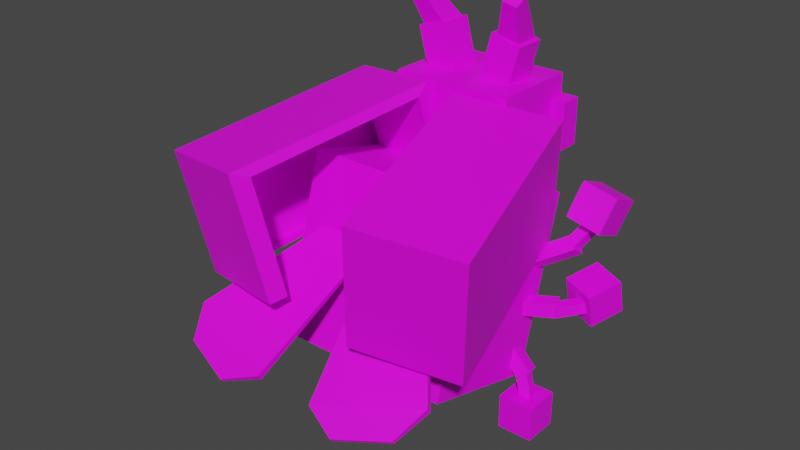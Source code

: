 # Source: ledyba.blend  (saved by Blender 2.81.16; exported with 4.5.12 LTS)
import bpy
from mathutils import Matrix  # noqa: F401  (used for matrix-valued properties, if any)

bpy.ops.wm.read_factory_settings(use_empty=True)
scene = bpy.context.scene
scene.name = 'Scene'

# ---- collections
col_collection = bpy.data.collections.new('Collection'); scene.collection.children.link(col_collection)

# ---- images (referenced by path relative to the original .blend; pixels are not part of the script)
import os
ASSET_DIR = os.environ.get("B2B_ASSET_DIR", "")  # directory of the original .blend (textures are referenced by path, not embedded)
HERE = os.path.dirname(os.path.abspath(__file__))  # packed textures are extracted next to this script under _unpacked/

def load_image(name, relpath, width, height, colorspace="sRGB"):
    """Load a texture the original file referenced (path relative to the .blend, or extracted next to this script)."""
    p = next((c for c in (os.path.join(HERE, relpath), os.path.join(ASSET_DIR, relpath)) if relpath and os.path.exists(c)), "")
    if p:
        img = bpy.data.images.load(p, check_existing=True)
        img.name = name
    else:  # same state as the original file: an image datablock whose file is absent (Cycles renders it pink)
        img = bpy.data.images.new(name, width, height)
        img.source = "FILE"
        img.filepath = "//" + (relpath or name)
    img.colorspace_settings.name = colorspace
    return img
img_ledyba_skin_png = load_image('Ledyba Skin.png', 'ledyba_skin.png', 1024, 1024, 'sRGB')
img_ledyba_eyes_png = load_image('Ledyba Eyes.png', 'ledyba_eye.png', 1024, 1024, 'sRGB')

# ---- materials (node trees are filled in below, after node groups)
mat_ledyba = bpy.data.materials.new('Ledyba')
mat_ledyba.use_transparent_shadow = False
mat_face = bpy.data.materials.new('Face')
mat_face.use_transparent_shadow = False

# ---- material node trees
mat_ledyba.use_nodes = True; mat_ledyba.node_tree.nodes.clear()
_N = mat_ledyba.node_tree.nodes; _L = mat_ledyba.node_tree.links
n0 = _N.new('ShaderNodeOutputMaterial'); n0.name = 'Material Output'; n0.location = (300, 300)
n1 = _N.new('ShaderNodeBsdfPrincipled'); n1.name = 'Principled BSDF'; n1.location = (10, 300)
n1.distribution = 'GGX'
n1.subsurface_method = 'BURLEY'
n1.inputs[3].default_value = 1.45
n1.inputs[27].default_value = (0.0, 0.0, 0.0, 1.0)
n1.inputs[28].default_value = 1.0
n2 = _N.new('ShaderNodeTexImage'); n2.name = 'Image Texture'; n2.location = (-280, 280)
n2.image = img_ledyba_skin_png
n2.interpolation = 'Closest'
_L.new(n1.outputs[0], n0.inputs[0])
_L.new(n2.outputs[0], n1.inputs[0])
n0.is_active_output = True
mat_face.use_nodes = True; mat_face.node_tree.nodes.clear()
_N = mat_face.node_tree.nodes; _L = mat_face.node_tree.links
n0 = _N.new('ShaderNodeOutputMaterial'); n0.name = 'Material Output'; n0.location = (300, 300)
n1 = _N.new('ShaderNodeBsdfPrincipled'); n1.name = 'Principled BSDF'; n1.location = (10, 300)
n1.distribution = 'GGX'
n1.subsurface_method = 'BURLEY'
n1.inputs[3].default_value = 1.45
n1.inputs[27].default_value = (0.0, 0.0, 0.0, 1.0)
n1.inputs[28].default_value = 1.0
n2 = _N.new('ShaderNodeTexImage'); n2.name = 'Image Texture'; n2.location = (-280, 280)
n2.image = img_ledyba_eyes_png
n2.interpolation = 'Closest'
_L.new(n1.outputs[0], n0.inputs[0])
_L.new(n2.outputs[0], n1.inputs[0])
n0.is_active_output = True

# ---- world
world_world = bpy.data.worlds.new('World'); scene.world = world_world
world_world.use_nodes = True; world_world.node_tree.nodes.clear()
_N = world_world.node_tree.nodes; _L = world_world.node_tree.links
n0 = _N.new('ShaderNodeOutputWorld'); n0.name = 'World Output'; n0.location = (300, 300)
n1 = _N.new('ShaderNodeBackground'); n1.name = 'Background'; n1.location = (10, 300)
n1.inputs[0].default_value = (0.05088, 0.05088, 0.05088, 1.0)
_L.new(n1.outputs[0], n0.inputs[0])
n0.is_active_output = True
world_world.color = (0.05088, 0.05088, 0.05088)
world_world.use_sun_shadow = False
world_world.sun_shadow_jitter_overblur = 0.0

# ---- meshes
me_body = bpy.data.meshes.new('Body')
me_body.from_pydata([(0.8914, -0.8807, -0.6785), (0.8914, -0.3986, 1.038), (-0.8914, -0.8807, -0.6785), (-0.8914, -0.3986, 1.038), (0.8914, 0.3986, -1.038), (0.8914, 0.8807, 0.6785), (-0.8914, 0.3986, -1.038), (-0.8914, 0.8807, 0.6785)], [], [(0, 1, 3, 2), (2, 3, 7, 6), (6, 7, 5, 4), (4, 5, 1, 0), (2, 6, 4, 0), (7, 3, 1, 5)])
_uv = me_body.uv_layers.new(name='UVMap')
_uv.uv.foreach_set('vector', [0.5045, 0.1271, 0.6333, 0.1271, 0.6333, 0.2558, 0.5045, 0.2558, 0.4762, 0.0781, 0.6714, 0.0781, 0.6714, 0.2733, 0.4762, 0.2733, 0.8943, 0.00727, 0.8943, 0.348, 0.5536, 0.348, 0.5536, 0.00727, 0.5057, 0.1376, 0.637, 0.1376, 0.637, 0.2688, 0.5057, 0.2688, 0.4763, 0.1524, 0.634, 0.1524, 0.634, 0.3101, 0.4763, 0.3101, 0.4967, 0.08624, 0.6637, 0.08624, 0.6637, 0.2533, 0.4967, 0.2533])
me_body.materials.append(mat_ledyba)
me_body.use_remesh_fix_poles = True
me_body.use_remesh_preserve_attributes = False
me_body.use_mirror_vertex_groups = False
me_body.update()
me_left_shell = bpy.data.meshes.new('Left Shell')
me_left_shell.from_pydata([(-1.776, 1.123, 0.2431), (0.2042, 0.6604, 0.5945), (-1.612, 0.9067, -0.9656), (0.368, 0.4436, -0.6143), (0.1837, 0.3175, -0.6166), (-1.487, 0.7083, -0.9132), (0.03287, 0.5171, 0.4963), (-1.638, 0.9079, 0.1998), (-2.028, 0.1492, 0.3836), (-0.0486, -0.3138, 0.735), (-1.865, -0.06762, -0.8252), (0.1152, -0.5307, -0.4738), (-1.704, -0.1264, -0.7928), (-0.03287, -0.5171, -0.4963), (-1.854, 0.07327, 0.3201), (-0.1837, -0.3175, 0.6166)], [], [(8, 9, 1, 0), (0, 1, 3, 2), (10, 2, 5, 12), (2, 3, 4, 5), (12, 5, 7, 14), (4, 13, 15, 6), (7, 6, 15, 14), (3, 11, 13, 4), (3, 1, 9, 11), (0, 2, 10, 8), (13, 11, 9, 15), (14, 15, 9, 8), (14, 8, 10, 12)])
_uv = me_left_shell.uv_layers.new(name='UVMap')
_uv.uv.foreach_set('vector', [0.5407, 0.4279, 0.5406, 0.93, 0.2933, 0.93, 0.2934, 0.4279, 0.2934, 0.4279, 0.2933, 0.93, -0.008234, 0.9299, -0.008121, 0.4278, 0.7589, 0.7259, 0.7589, 0.6009, 0.7589, 0.6009, 0.7589, 0.7259, 0.6555, 0.6846, 0.9055, 0.6846, 0.9055, 0.6846, 0.6555, 0.6846, 0.7613, 0.7037, 0.7613, 0.5787, 0.7613, 0.5787, 0.7613, 0.7037, 0.625, 0.5, 0.625, 0.625, 0.625, 0.625, 0.625, 0.5, 0.375, 0.5, 0.625, 0.5, 0.625, 0.625, 0.375, 0.625, 0.625, 0.5, 0.625, 0.625, 0.625, 0.625, 0.625, 0.5, 0.625, 0.5, 0.875, 0.5, 0.875, 0.625, 0.625, 0.625, 0.5261, 0.7559, 0.7761, 0.7559, 0.7761, 0.8809, 0.5261, 0.8809, 0.625, 0.625, 0.625, 0.625, 0.875, 0.625, 0.625, 0.625, 0.6334, 0.9351, 0.8834, 0.9351, 0.8834, 0.4351, 0.6334, 0.4351, 0.7712, 0.8809, 0.7712, 0.3809, 0.7712, 0.8809, 0.7712, 0.8809])
me_left_shell.materials.append(mat_ledyba)
me_left_shell.use_remesh_fix_poles = True
me_left_shell.use_remesh_preserve_attributes = False
me_left_shell.use_mirror_vertex_groups = False
me_left_shell.update()
me_head = bpy.data.meshes.new('Head')
me_head.from_pydata([(-0.03, 0.5968, 0.6633), (-0.03, 0.5968, -0.2681), (-0.03, -0.5968, 0.6633), (-0.03, -0.5968, -0.2681), (0.8596, -0.5968, -0.2681), (0.8596, -0.5968, 0.6633), (0.8596, 0.5968, -0.2681), (0.8596, 0.5968, 0.6633), (0.0, 0.5566, 0.4343), (0.0, 0.5566, -0.4343), (0.0, -0.5566, 0.4343), (0.0, -0.5566, -0.4343), (0.8296, -0.5566, -0.4343), (0.8296, -0.5566, 0.4343), (0.8296, 0.5566, -0.4343), (0.8296, 0.5566, 0.4343), (0.2559, -0.2209, 1.105), (0.2559, -0.07887, 0.5817), (0.2559, -0.5192, 1.024), (0.2559, -0.3771, 0.5007), (0.5737, -0.3771, 0.5007), (0.5737, -0.5192, 1.024), (0.5737, -0.07887, 0.5817), (0.5737, -0.2209, 1.105), (0.2559, 0.5805, 1.018), (0.2559, 0.4422, 0.4942), (0.2559, 0.2817, 1.097), (0.2559, 0.1434, 0.5731), (0.5737, 0.1434, 0.5731), (0.5737, 0.2817, 1.097), (0.5737, 0.4422, 0.4942), (0.5737, 0.5805, 1.018), (0.09494, -0.4278, 1.453), (0.3291, -0.224, 0.9683), (0.1025, -0.5681, 1.418), (0.3416, -0.4568, 0.9103), (0.5563, -0.4754, 1.031), (0.2318, -0.5793, 1.491), (0.5438, -0.2426, 1.089), (0.2243, -0.439, 1.526), (0.1029, 0.6127, 1.405), (0.3419, 0.5143, 0.8902), (0.0976, 0.4746, 1.448), (0.3332, 0.2852, 0.9619), (0.5483, 0.3139, 1.08), (0.2272, 0.4919, 1.519), (0.5571, 0.543, 1.008), (0.2325, 0.63, 1.476)], [], [(3, 2, 0, 1), (1, 0, 7, 6), (6, 7, 5, 4), (4, 5, 2, 3), (1, 6, 4, 3), (7, 0, 2, 5), (11, 10, 8, 9), (9, 8, 15, 14), (14, 15, 13, 12), (12, 13, 10, 11), (9, 14, 12, 11), (15, 8, 10, 13), (19, 18, 16, 17), (17, 16, 23, 22), (22, 23, 21, 20), (20, 21, 18, 19), (17, 22, 20, 19), (23, 16, 18, 21), (27, 26, 24, 25), (25, 24, 31, 30), (30, 31, 29, 28), (28, 29, 26, 27), (25, 30, 28, 27), (31, 24, 26, 29), (35, 34, 32, 33), (33, 32, 39, 38), (38, 39, 37, 36), (36, 37, 34, 35), (33, 38, 36, 35), (39, 32, 34, 37), (43, 42, 40, 41), (41, 40, 47, 46), (46, 47, 45, 44), (44, 45, 42, 43), (41, 46, 44, 43), (47, 40, 42, 45)])
_uv = me_head.uv_layers.new(name='UVMap')
_uv.uv.foreach_set('vector', [0.7546, 0.54, 0.8114, 0.54, 0.8114, 0.5968, 0.7546, 0.5968, 0.7546, 0.5968, 0.8114, 0.5968, 0.8114, 0.6536, 0.7546, 0.6536, 0.7546, 0.6536, 0.8114, 0.6536, 0.8114, 0.7105, 0.7546, 0.7105, 0.7546, 0.7105, 0.8114, 0.7105, 0.8114, 0.7673, 0.7546, 0.7673, 0.6978, 0.6536, 0.7546, 0.6536, 0.7546, 0.7105, 0.6978, 0.7105, 0.8114, 0.6536, 0.8683, 0.6536, 0.8683, 0.7105, 0.8114, 0.7105, 0.546, 0.1402, 0.592, 0.1402, 0.592, 0.1861, 0.546, 0.1861, 0.546, 0.1861, 0.592, 0.1861, 0.592, 0.2321, 0.546, 0.2321, 0.546, 0.2321, 0.592, 0.2321, 0.592, 0.278, 0.546, 0.278, 0.546, 0.278, 0.592, 0.278, 0.592, 0.3239, 0.546, 0.3239, 0.5001, 0.2321, 0.546, 0.2321, 0.546, 0.278, 0.5001, 0.278, 0.592, 0.2321, 0.6379, 0.2321, 0.6379, 0.278, 0.592, 0.278, 0.4706, 0.516, 0.497, 0.516, 0.497, 0.5424, 0.4706, 0.5424, 0.4706, 0.5424, 0.497, 0.5424, 0.497, 0.5687, 0.4706, 0.5687, 0.4706, 0.5687, 0.497, 0.5687, 0.497, 0.5951, 0.4706, 0.5951, 0.4706, 0.5951, 0.497, 0.5951, 0.497, 0.6215, 0.4706, 0.6215, 0.4443, 0.5687, 0.4706, 0.5687, 0.4706, 0.5951, 0.4443, 0.5951, 0.497, 0.5687, 0.5234, 0.5687, 0.5234, 0.5951, 0.497, 0.5951, 0.4706, 0.516, 0.497, 0.516, 0.497, 0.5424, 0.4706, 0.5424, 0.4706, 0.5424, 0.497, 0.5424, 0.497, 0.5687, 0.4706, 0.5687, 0.4706, 0.5687, 0.497, 0.5687, 0.497, 0.5951, 0.4706, 0.5951, 0.4706, 0.5951, 0.497, 0.5951, 0.497, 0.6215, 0.4706, 0.6215, 0.4443, 0.5687, 0.4706, 0.5687, 0.4706, 0.5951, 0.4443, 0.5951, 0.497, 0.5687, 0.5234, 0.5687, 0.5234, 0.5951, 0.497, 0.5951, 0.4706, 0.516, 0.497, 0.516, 0.497, 0.5424, 0.4706, 0.5424, 0.4706, 0.5424, 0.497, 0.5424, 0.497, 0.5687, 0.4706, 0.5687, 0.4706, 0.5687, 0.497, 0.5687, 0.497, 0.5951, 0.4706, 0.5951, 0.4706, 0.5951, 0.497, 0.5951, 0.497, 0.6215, 0.4706, 0.6215, 0.4443, 0.5687, 0.4706, 0.5687, 0.4706, 0.5951, 0.4443, 0.5951, 0.497, 0.5687, 0.5234, 0.5687, 0.5234, 0.5951, 0.497, 0.5951, 0.4706, 0.516, 0.497, 0.516, 0.497, 0.5424, 0.4706, 0.5424, 0.4706, 0.5424, 0.497, 0.5424, 0.497, 0.5687, 0.4706, 0.5687, 0.4706, 0.5687, 0.497, 0.5687, 0.497, 0.5951, 0.4706, 0.5951, 0.4706, 0.5951, 0.497, 0.5951, 0.497, 0.6215, 0.4706, 0.6215, 0.4443, 0.5687, 0.4706, 0.5687, 0.4706, 0.5951, 0.4443, 0.5951, 0.497, 0.5687, 0.5234, 0.5687, 0.5234, 0.5951, 0.497, 0.5951])
me_head.materials.append(mat_ledyba)
me_head.use_remesh_fix_poles = True
me_head.use_remesh_preserve_attributes = False
me_head.use_mirror_vertex_groups = False
me_head.update()
me_right_shell = bpy.data.meshes.new('Right Shell')
me_right_shell.from_pydata([(-1.782, -1.084, 0.2721), (0.1872, -0.5873, 0.6349), (-1.598, -0.9284, -0.9431), (0.3718, -0.4317, -0.5803), (-1.465, -0.7666, -0.9022), (0.1974, -0.3473, -0.596), (-1.635, -0.9098, 0.2167), (0.02742, -0.4906, 0.5228), (-2.045, -0.1059, 0.3575), (-0.07522, 0.3908, 0.7203), (-1.86, 0.04969, -0.8577), (0.1094, 0.5464, -0.4949), (-1.69, 0.07137, -0.829), (-0.02742, 0.4906, -0.5228), (-1.859, -0.07189, 0.2898), (-0.1974, 0.3473, 0.596)], [], [(3, 2, 4, 5), (2, 3, 1, 0), (8, 10, 2, 0), (11, 9, 1, 3), (5, 4, 6, 7), (11, 3, 5, 13), (14, 15, 7, 6), (13, 5, 7, 15), (4, 12, 14, 6), (2, 10, 12, 4), (0, 1, 9, 8), (14, 12, 10, 8), (14, 8, 9, 15), (13, 15, 9, 11)])
_uv = me_right_shell.uv_layers.new(name='UVMap')
_uv.uv.foreach_set('vector', [0.625, 0.75, 0.375, 0.75, 0.375, 0.75, 0.625, 0.75, 0.6306, 0.383, 0.6306, 0.9552, 0.287, 0.9552, 0.287, 0.383, 0.5901, 0.7136, 0.8401, 0.7136, 0.8401, 0.8386, 0.5901, 0.8386, 0.625, 0.625, 0.875, 0.625, 0.875, 0.75, 0.625, 0.75, 0.625, 0.75, 0.375, 0.75, 0.375, 0.75, 0.625, 0.75, 0.625, 0.625, 0.625, 0.75, 0.625, 0.75, 0.625, 0.625, 0.375, 0.625, 0.625, 0.625, 0.625, 0.75, 0.375, 0.75, 0.625, 0.625, 0.625, 0.75, 0.625, 0.75, 0.625, 0.625, 0.375, 0.75, 0.375, 0.625, 0.375, 0.625, 0.375, 0.75, 0.375, 0.75, 0.375, 0.625, 0.375, 0.625, 0.375, 0.75, 0.287, 0.383, 0.287, 0.9552, 0.005216, 0.9552, 0.005216, 0.383, 0.8918, 0.7456, 0.8918, 0.7456, 0.8918, 0.7456, 0.6418, 0.7456, 0.6358, 0.7715, 0.515, 0.7715, 0.7567, 0.5298, 0.7567, 0.7715, 0.625, 0.625, 0.625, 0.625, 0.875, 0.625, 0.625, 0.625])
me_right_shell.materials.append(mat_ledyba)
me_right_shell.use_remesh_fix_poles = True
me_right_shell.use_remesh_preserve_attributes = False
me_right_shell.use_mirror_vertex_groups = False
me_right_shell.update()
me_left_leg = bpy.data.meshes.new('Left Leg')
me_left_leg.from_pydata([(0.09328, 0.4932, -0.5769), (0.05821, 0.5936, -0.4785), (0.08782, -0.03806, -0.03653), (0.05275, 0.06236, 0.06184), (-0.04729, 0.4689, -0.6022), (-0.08236, 0.5693, -0.5038), (-0.05275, -0.06236, -0.06184), (-0.08782, 0.03806, 0.03653), (0.1103, 0.5489, -0.8191), (0.0865, 0.6537, -0.7876), (0.06744, 0.4348, -0.4716), (0.04367, 0.5395, -0.4401), (0.001678, 0.5301, -0.8386), (-0.02209, 0.6349, -0.8071), (-0.04116, 0.416, -0.4912), (-0.06493, 0.5208, -0.4597), (0.2146, 0.7382, -1.093), (0.2146, 0.7382, -0.7401), (0.211, 0.3853, -1.093), (0.211, 0.3853, -0.7401), (-0.1383, 0.7419, -1.093), (-0.1383, 0.7419, -0.7401), (-0.142, 0.3889, -1.093), (-0.142, 0.3889, -0.7401), (0.1645, 0.6108, -1.044), (0.1645, 0.6108, -0.7888), (0.1619, 0.3553, -1.044), (0.1619, 0.3553, -0.7888), (-0.0909, 0.6134, -1.044), (-0.0909, 0.6134, -0.7888), (-0.09353, 0.358, -1.044), (-0.09353, 0.358, -0.7888)], [], [(0, 1, 3, 2), (2, 3, 7, 6), (6, 7, 5, 4), (4, 5, 1, 0), (2, 6, 4, 0), (7, 3, 1, 5), (8, 9, 11, 10), (10, 11, 15, 14), (14, 15, 13, 12), (12, 13, 9, 8), (10, 14, 12, 8), (15, 11, 9, 13), (16, 17, 19, 18), (18, 19, 23, 22), (22, 23, 21, 20), (20, 21, 17, 16), (18, 22, 20, 16), (23, 19, 17, 21), (24, 25, 27, 26), (26, 27, 31, 30), (30, 31, 29, 28), (28, 29, 25, 24), (26, 30, 28, 24), (31, 27, 25, 29)])
_uv = me_left_leg.uv_layers.new(name='UVMap')
_uv.uv.foreach_set('vector', [0.05766, 0.1333, 0.09583, 0.1333, 0.09583, 0.1714, 0.05766, 0.1714, 0.05766, 0.1714, 0.09583, 0.1714, 0.09583, 0.2096, 0.05766, 0.2096, 0.05766, 0.2096, 0.09583, 0.2096, 0.09583, 0.2478, 0.05766, 0.2478, 0.05766, 0.2478, 0.09583, 0.2478, 0.09583, 0.286, 0.05766, 0.286, 0.01948, 0.2096, 0.05766, 0.2096, 0.05766, 0.2478, 0.01948, 0.2478, 0.09583, 0.2096, 0.134, 0.2096, 0.134, 0.2478, 0.09583, 0.2478, 0.05766, 0.1333, 0.09583, 0.1333, 0.09583, 0.1714, 0.05766, 0.1714, 0.05766, 0.1714, 0.09583, 0.1714, 0.09583, 0.2096, 0.05766, 0.2096, 0.05766, 0.2096, 0.09583, 0.2096, 0.09583, 0.2478, 0.05766, 0.2478, 0.05766, 0.2478, 0.09583, 0.2478, 0.09583, 0.286, 0.05766, 0.286, 0.01948, 0.2096, 0.05766, 0.2096, 0.05766, 0.2478, 0.01948, 0.2478, 0.09583, 0.2096, 0.134, 0.2096, 0.134, 0.2478, 0.09583, 0.2478, 0.2951, 0.1332, 0.3259, 0.1332, 0.3259, 0.164, 0.2951, 0.164, 0.2951, 0.164, 0.3259, 0.164, 0.3259, 0.1949, 0.2951, 0.1949, 0.2951, 0.1949, 0.3259, 0.1949, 0.3259, 0.2257, 0.2951, 0.2257, 0.2951, 0.2257, 0.3259, 0.2257, 0.3259, 0.2565, 0.2951, 0.2565, 0.2643, 0.1949, 0.2951, 0.1949, 0.2951, 0.2257, 0.2643, 0.2257, 0.3259, 0.1949, 0.3568, 0.1949, 0.3568, 0.2257, 0.3259, 0.2257, 0.2951, 0.1332, 0.3259, 0.1332, 0.3259, 0.164, 0.2951, 0.164, 0.2951, 0.164, 0.3259, 0.164, 0.3259, 0.1949, 0.2951, 0.1949, 0.2951, 0.1949, 0.3259, 0.1949, 0.3259, 0.2257, 0.2951, 0.2257, 0.2951, 0.2257, 0.3259, 0.2257, 0.3259, 0.2565, 0.2951, 0.2565, 0.2643, 0.1949, 0.2951, 0.1949, 0.2951, 0.2257, 0.2643, 0.2257, 0.3259, 0.1949, 0.3568, 0.1949, 0.3568, 0.2257, 0.3259, 0.2257])
me_left_leg.materials.append(mat_ledyba)
me_left_leg.use_remesh_fix_poles = True
me_left_leg.use_remesh_preserve_attributes = False
me_left_leg.use_mirror_vertex_groups = False
me_left_leg.update()
me_left_mid_arm = bpy.data.meshes.new('Left Mid Arm')
me_left_mid_arm.from_pydata([(0.315, 0.6783, 0.1592), (0.1963, 0.7327, 0.09628), (0.02808, -0.0202, 0.09643), (-0.09057, 0.03419, 0.03353), (0.3775, 0.6644, 0.02921), (0.2588, 0.7187, -0.03369), (0.09057, -0.03419, -0.03353), (-0.02808, 0.0202, -0.09643), (0.5087, 0.8233, 0.2184), (0.4463, 0.9076, 0.1793), (0.2476, 0.5836, 0.1186), (0.1852, 0.6679, 0.07952), (0.557, 0.8125, 0.118), (0.4946, 0.8968, 0.07887), (0.2959, 0.5728, 0.01821), (0.2334, 0.6571, -0.02088), (0.6621, 1.105, 0.3567), (0.344, 0.9685, 0.2871), (0.795, 0.7789, 0.3858), (0.4769, 0.6429, 0.3162), (0.7375, 1.105, 0.01189), (0.4194, 0.9685, -0.05769), (0.8705, 0.7789, 0.04096), (0.5523, 0.6429, -0.02861), (0.682, 0.9686, 0.3), (0.4574, 0.8725, 0.2509), (0.7758, 0.7387, 0.3206), (0.5512, 0.6426, 0.2715), (0.7352, 0.9686, 0.05662), (0.5106, 0.8725, 0.007497), (0.8291, 0.7387, 0.07715), (0.6045, 0.6426, 0.02802)], [], [(0, 1, 3, 2), (2, 3, 7, 6), (6, 7, 5, 4), (4, 5, 1, 0), (2, 6, 4, 0), (7, 3, 1, 5), (8, 9, 11, 10), (10, 11, 15, 14), (14, 15, 13, 12), (12, 13, 9, 8), (10, 14, 12, 8), (15, 11, 9, 13), (16, 17, 19, 18), (18, 19, 23, 22), (22, 23, 21, 20), (20, 21, 17, 16), (18, 22, 20, 16), (23, 19, 17, 21), (24, 25, 27, 26), (26, 27, 31, 30), (30, 31, 29, 28), (28, 29, 25, 24), (26, 30, 28, 24), (31, 27, 25, 29)])
_uv = me_left_mid_arm.uv_layers.new(name='UVMap')
_uv.uv.foreach_set('vector', [0.05347, 0.1756, 0.07542, 0.1756, 0.07542, 0.1975, 0.05347, 0.1975, 0.05347, 0.1975, 0.07542, 0.1975, 0.07542, 0.2195, 0.05347, 0.2195, 0.05347, 0.2195, 0.07542, 0.2195, 0.07542, 0.2414, 0.05347, 0.2414, 0.05347, 0.2414, 0.07542, 0.2414, 0.07542, 0.2634, 0.05347, 0.2634, 0.03152, 0.2195, 0.05347, 0.2195, 0.05347, 0.2414, 0.03152, 0.2414, 0.07542, 0.2195, 0.09737, 0.2195, 0.09737, 0.2414, 0.07542, 0.2414, 0.05347, 0.1756, 0.07542, 0.1756, 0.07542, 0.1975, 0.05347, 0.1975, 0.05347, 0.1975, 0.07542, 0.1975, 0.07542, 0.2195, 0.05347, 0.2195, 0.05347, 0.2195, 0.07542, 0.2195, 0.07542, 0.2414, 0.05347, 0.2414, 0.05347, 0.2414, 0.07542, 0.2414, 0.07542, 0.2634, 0.05347, 0.2634, 0.03152, 0.2195, 0.05347, 0.2195, 0.05347, 0.2414, 0.03152, 0.2414, 0.07542, 0.2195, 0.09737, 0.2195, 0.09737, 0.2414, 0.07542, 0.2414, 0.2646, 0.07013, 0.3171, 0.07013, 0.3171, 0.1227, 0.2646, 0.1227, 0.2646, 0.1227, 0.3171, 0.1227, 0.3171, 0.1752, 0.2646, 0.1752, 0.2646, 0.1752, 0.3171, 0.1752, 0.3171, 0.2277, 0.2646, 0.2277, 0.2646, 0.2277, 0.3171, 0.2277, 0.3171, 0.2802, 0.2646, 0.2802, 0.212, 0.1752, 0.2646, 0.1752, 0.2646, 0.2277, 0.212, 0.2277, 0.3171, 0.1752, 0.3696, 0.1752, 0.3696, 0.2277, 0.3171, 0.2277, 0.2646, 0.07013, 0.3171, 0.07013, 0.3171, 0.1227, 0.2646, 0.1227, 0.2646, 0.1227, 0.3171, 0.1227, 0.3171, 0.1752, 0.2646, 0.1752, 0.2646, 0.1752, 0.3171, 0.1752, 0.3171, 0.2277, 0.2646, 0.2277, 0.2646, 0.2277, 0.3171, 0.2277, 0.3171, 0.2802, 0.2646, 0.2802, 0.212, 0.1752, 0.2646, 0.1752, 0.2646, 0.2277, 0.212, 0.2277, 0.3171, 0.1752, 0.3696, 0.1752, 0.3696, 0.2277, 0.3171, 0.2277])
me_left_mid_arm.materials.append(mat_ledyba)
me_left_mid_arm.use_remesh_fix_poles = True
me_left_mid_arm.use_remesh_preserve_attributes = False
me_left_mid_arm.use_mirror_vertex_groups = False
me_left_mid_arm.update()
me_left_top_arm = bpy.data.meshes.new('Left Top Arm')
me_left_top_arm.from_pydata([(0.07513, 0.5787, 0.4941), (0.02519, 0.6601, 0.3852), (-0.0421, -0.04587, 0.08136), (-0.09204, 0.03552, -0.0276), (0.2093, 0.5891, 0.4404), (0.1593, 0.6704, 0.3314), (0.09204, -0.03552, 0.0276), (0.0421, 0.04587, -0.08136), (0.168, 0.6815, 0.7011), (0.1415, 0.7794, 0.6538), (0.05958, 0.5051, 0.3967), (0.03306, 0.603, 0.3494), (0.2716, 0.6895, 0.6596), (0.2451, 0.7874, 0.6123), (0.1632, 0.513, 0.3552), (0.1367, 0.611, 0.3079), (0.1677, 0.9015, 0.9721), (-0.01098, 0.8243, 0.6776), (0.2714, 0.5651, 0.9973), (0.09281, 0.4879, 0.7029), (0.4538, 0.9753, 0.7791), (0.2752, 0.8981, 0.4846), (0.5576, 0.6389, 0.8043), (0.379, 0.5617, 0.5099), (0.2306, 0.7817, 0.9105), (0.1044, 0.7272, 0.7027), (0.3038, 0.5442, 0.9284), (0.1777, 0.4897, 0.7205), (0.4326, 0.8338, 0.7743), (0.3065, 0.7793, 0.5664), (0.5059, 0.5963, 0.7921), (0.3797, 0.5418, 0.5842)], [], [(0, 1, 3, 2), (2, 3, 7, 6), (6, 7, 5, 4), (4, 5, 1, 0), (2, 6, 4, 0), (7, 3, 1, 5), (8, 9, 11, 10), (10, 11, 15, 14), (14, 15, 13, 12), (12, 13, 9, 8), (10, 14, 12, 8), (15, 11, 9, 13), (16, 17, 19, 18), (18, 19, 23, 22), (22, 23, 21, 20), (20, 21, 17, 16), (18, 22, 20, 16), (23, 19, 17, 21), (24, 25, 27, 26), (26, 27, 31, 30), (30, 31, 29, 28), (28, 29, 25, 24), (26, 30, 28, 24), (31, 27, 25, 29)])
_uv = me_left_top_arm.uv_layers.new(name='UVMap')
_uv.uv.foreach_set('vector', [0.06037, 0.1486, 0.09247, 0.1486, 0.09247, 0.1807, 0.06037, 0.1807, 0.06037, 0.1807, 0.09247, 0.1807, 0.09247, 0.2128, 0.06037, 0.2128, 0.06037, 0.2128, 0.09247, 0.2128, 0.09247, 0.2449, 0.06037, 0.2449, 0.06037, 0.2449, 0.09247, 0.2449, 0.09247, 0.277, 0.06037, 0.277, 0.02827, 0.2128, 0.06037, 0.2128, 0.06037, 0.2449, 0.02827, 0.2449, 0.09247, 0.2128, 0.1246, 0.2128, 0.1246, 0.2449, 0.09247, 0.2449, 0.06037, 0.1486, 0.09247, 0.1486, 0.09247, 0.1807, 0.06037, 0.1807, 0.06037, 0.1807, 0.09247, 0.1807, 0.09247, 0.2128, 0.06037, 0.2128, 0.06037, 0.2128, 0.09247, 0.2128, 0.09247, 0.2449, 0.06037, 0.2449, 0.06037, 0.2449, 0.09247, 0.2449, 0.09247, 0.277, 0.06037, 0.277, 0.02827, 0.2128, 0.06037, 0.2128, 0.06037, 0.2449, 0.02827, 0.2449, 0.09247, 0.2128, 0.1246, 0.2128, 0.1246, 0.2449, 0.09247, 0.2449, 0.2938, 0.1261, 0.3243, 0.1261, 0.3243, 0.1566, 0.2938, 0.1566, 0.2938, 0.1566, 0.3243, 0.1566, 0.3243, 0.1871, 0.2938, 0.1871, 0.2938, 0.1871, 0.3243, 0.1871, 0.3243, 0.2176, 0.2938, 0.2176, 0.2938, 0.2176, 0.3243, 0.2176, 0.3243, 0.2481, 0.2938, 0.2481, 0.2633, 0.1871, 0.2938, 0.1871, 0.2938, 0.2176, 0.2633, 0.2176, 0.3243, 0.1871, 0.3548, 0.1871, 0.3548, 0.2176, 0.3243, 0.2176, 0.2938, 0.1261, 0.3243, 0.1261, 0.3243, 0.1566, 0.2938, 0.1566, 0.2938, 0.1566, 0.3243, 0.1566, 0.3243, 0.1871, 0.2938, 0.1871, 0.2938, 0.1871, 0.3243, 0.1871, 0.3243, 0.2176, 0.2938, 0.2176, 0.2938, 0.2176, 0.3243, 0.2176, 0.3243, 0.2481, 0.2938, 0.2481, 0.2633, 0.1871, 0.2938, 0.1871, 0.2938, 0.2176, 0.2633, 0.2176, 0.3243, 0.1871, 0.3548, 0.1871, 0.3548, 0.2176, 0.3243, 0.2176])
me_left_top_arm.materials.append(mat_ledyba)
me_left_top_arm.use_remesh_fix_poles = True
me_left_top_arm.use_remesh_preserve_attributes = False
me_left_top_arm.use_mirror_vertex_groups = False
me_left_top_arm.update()
me_right_leg = bpy.data.meshes.new('Right Leg')
me_right_leg.from_pydata([(-0.08821, -0.4941, -0.5769), (-0.05211, -0.5942, -0.4785), (-0.08821, 0.03716, -0.03653), (-0.05211, -0.0629, 0.06184), (0.05211, -0.4684, -0.6022), (0.08821, -0.5684, -0.5038), (0.05211, 0.0629, -0.06184), (0.08821, -0.03716, 0.03653), (-0.1046, -0.55, -0.8191), (-0.07978, -0.6545, -0.7876), (-0.06297, -0.4355, -0.4716), (-0.03812, -0.54, -0.4401), (0.003771, -0.5301, -0.8386), (0.02862, -0.6346, -0.8071), (0.04543, -0.4156, -0.4912), (0.07028, -0.5201, -0.4597), (-0.207, -0.7404, -1.093), (-0.207, -0.7404, -0.7401), (-0.207, -0.3875, -1.093), (-0.207, -0.3875, -0.7401), (0.146, -0.7404, -1.093), (0.146, -0.7404, -0.7401), (0.146, -0.3875, -1.093), (0.146, -0.3875, -0.7401), (-0.1582, -0.6124, -1.044), (-0.1582, -0.6124, -0.7888), (-0.1582, -0.357, -1.044), (-0.1582, -0.357, -0.7888), (0.0972, -0.6124, -1.044), (0.0972, -0.6124, -0.7888), (0.0972, -0.357, -1.044), (0.0972, -0.357, -0.7888)], [], [(0, 1, 3, 2), (2, 3, 7, 6), (6, 7, 5, 4), (4, 5, 1, 0), (2, 6, 4, 0), (7, 3, 1, 5), (8, 9, 11, 10), (10, 11, 15, 14), (14, 15, 13, 12), (12, 13, 9, 8), (10, 14, 12, 8), (15, 11, 9, 13), (16, 17, 19, 18), (18, 19, 23, 22), (22, 23, 21, 20), (20, 21, 17, 16), (18, 22, 20, 16), (23, 19, 17, 21), (24, 25, 27, 26), (26, 27, 31, 30), (30, 31, 29, 28), (28, 29, 25, 24), (26, 30, 28, 24), (31, 27, 25, 29)])
_uv = me_right_leg.uv_layers.new(name='UVMap')
_uv.uv.foreach_set('vector', [0.06444, 0.1407, 0.09889, 0.1407, 0.09889, 0.1752, 0.06444, 0.1752, 0.06444, 0.1752, 0.09889, 0.1752, 0.09889, 0.2096, 0.06444, 0.2096, 0.06444, 0.2096, 0.09889, 0.2096, 0.09889, 0.2441, 0.06444, 0.2441, 0.06444, 0.2441, 0.09889, 0.2441, 0.09889, 0.2785, 0.06444, 0.2785, 0.02999, 0.2096, 0.06444, 0.2096, 0.06444, 0.2441, 0.02999, 0.2441, 0.09889, 0.2096, 0.1333, 0.2096, 0.1333, 0.2441, 0.09889, 0.2441, 0.06444, 0.1407, 0.09889, 0.1407, 0.09889, 0.1752, 0.06444, 0.1752, 0.06444, 0.1752, 0.09889, 0.1752, 0.09889, 0.2096, 0.06444, 0.2096, 0.06444, 0.2096, 0.09889, 0.2096, 0.09889, 0.2441, 0.06444, 0.2441, 0.06444, 0.2441, 0.09889, 0.2441, 0.09889, 0.2785, 0.06444, 0.2785, 0.02999, 0.2096, 0.06444, 0.2096, 0.06444, 0.2441, 0.02999, 0.2441, 0.09889, 0.2096, 0.1333, 0.2096, 0.1333, 0.2441, 0.09889, 0.2441, 0.318, 0.151, 0.3473, 0.151, 0.3473, 0.1803, 0.318, 0.1803, 0.318, 0.1803, 0.3473, 0.1803, 0.3473, 0.2096, 0.318, 0.2096, 0.318, 0.2096, 0.3473, 0.2096, 0.3473, 0.239, 0.318, 0.239, 0.318, 0.239, 0.3473, 0.239, 0.3473, 0.2683, 0.318, 0.2683, 0.2887, 0.2096, 0.318, 0.2096, 0.318, 0.239, 0.2887, 0.239, 0.3473, 0.2096, 0.3767, 0.2096, 0.3767, 0.239, 0.3473, 0.239, 0.318, 0.151, 0.3473, 0.151, 0.3473, 0.1803, 0.318, 0.1803, 0.318, 0.1803, 0.3473, 0.1803, 0.3473, 0.2096, 0.318, 0.2096, 0.318, 0.2096, 0.3473, 0.2096, 0.3473, 0.239, 0.318, 0.239, 0.318, 0.239, 0.3473, 0.239, 0.3473, 0.2683, 0.318, 0.2683, 0.2887, 0.2096, 0.318, 0.2096, 0.318, 0.239, 0.2887, 0.239, 0.3473, 0.2096, 0.3767, 0.2096, 0.3767, 0.239, 0.3473, 0.239])
me_right_leg.materials.append(mat_ledyba)
me_right_leg.use_remesh_fix_poles = True
me_right_leg.use_remesh_preserve_attributes = False
me_right_leg.use_mirror_vertex_groups = False
me_right_leg.update()
me_right_mid_arm = bpy.data.meshes.new('Right Mid Arm')
me_right_mid_arm.from_pydata([(0.357, -0.6762, -0.004424), (0.223, -0.7314, -0.003747), (0.06915, 0.02146, -0.07249), (-0.06481, -0.03374, -0.07181), (0.3526, -0.6639, 0.1399), (0.2187, -0.7191, 0.1406), (0.06481, 0.03374, 0.07181), (-0.06915, -0.02145, 0.07249), (0.5571, -0.887, 0.03041), (0.4842, -0.9717, 0.03544), (0.2779, -0.6486, 0.001726), (0.205, -0.7334, 0.006757), (0.5538, -0.8775, 0.1419), (0.4809, -0.9622, 0.1469), (0.2746, -0.6391, 0.1132), (0.2017, -0.7239, 0.1182), (0.7586, -1.1, -0.02518), (0.4433, -0.9647, -0.1081), (0.8881, -0.7738, 0.01391), (0.5727, -0.6387, -0.06898), (0.6671, -1.104, 0.3157), (0.3517, -0.9692, 0.2328), (0.7965, -0.7783, 0.3547), (0.4812, -0.6432, 0.2719), (0.7494, -0.9646, 0.03583), (0.5268, -0.8692, -0.02269), (0.8408, -0.7344, 0.06342), (0.6182, -0.639, 0.004898), (0.6848, -0.9678, 0.2765), (0.4621, -0.8723, 0.2179), (0.7762, -0.7376, 0.3041), (0.5535, -0.6422, 0.2455)], [], [(0, 1, 3, 2), (2, 3, 7, 6), (6, 7, 5, 4), (4, 5, 1, 0), (2, 6, 4, 0), (7, 3, 1, 5), (8, 9, 11, 10), (10, 11, 15, 14), (14, 15, 13, 12), (12, 13, 9, 8), (10, 14, 12, 8), (15, 11, 9, 13), (16, 17, 19, 18), (18, 19, 23, 22), (22, 23, 21, 20), (20, 21, 17, 16), (18, 22, 20, 16), (23, 19, 17, 21), (24, 25, 27, 26), (26, 27, 31, 30), (30, 31, 29, 28), (28, 29, 25, 24), (26, 30, 28, 24), (31, 27, 25, 29)])
_uv = me_right_mid_arm.uv_layers.new(name='UVMap')
_uv.uv.foreach_set('vector', [0.05224, 0.1436, 0.09141, 0.1436, 0.09141, 0.1828, 0.05224, 0.1828, 0.05224, 0.1828, 0.09141, 0.1828, 0.09141, 0.2219, 0.05224, 0.2219, 0.05224, 0.2219, 0.09141, 0.2219, 0.09141, 0.2611, 0.05224, 0.2611, 0.05224, 0.2611, 0.09141, 0.2611, 0.09141, 0.3003, 0.05224, 0.3003, 0.01307, 0.2219, 0.05224, 0.2219, 0.05224, 0.2611, 0.01307, 0.2611, 0.09141, 0.2219, 0.1306, 0.2219, 0.1306, 0.2611, 0.09141, 0.2611, 0.05224, 0.1436, 0.09141, 0.1436, 0.09141, 0.1828, 0.05224, 0.1828, 0.05224, 0.1828, 0.09141, 0.1828, 0.09141, 0.2219, 0.05224, 0.2219, 0.05224, 0.2219, 0.09141, 0.2219, 0.09141, 0.2611, 0.05224, 0.2611, 0.05224, 0.2611, 0.09141, 0.2611, 0.09141, 0.3003, 0.05224, 0.3003, 0.01307, 0.2219, 0.05224, 0.2219, 0.05224, 0.2611, 0.01307, 0.2611, 0.09141, 0.2219, 0.1306, 0.2219, 0.1306, 0.2611, 0.09141, 0.2611, 0.2488, 0.07115, 0.3033, 0.07115, 0.3033, 0.1256, 0.2488, 0.1256, 0.2488, 0.1256, 0.3033, 0.1256, 0.3033, 0.1801, 0.2488, 0.1801, 0.2488, 0.1801, 0.3033, 0.1801, 0.3033, 0.2346, 0.2488, 0.2346, 0.2488, 0.2346, 0.3033, 0.2346, 0.3033, 0.289, 0.2488, 0.289, 0.1944, 0.1801, 0.2488, 0.1801, 0.2488, 0.2346, 0.1944, 0.2346, 0.3033, 0.1801, 0.3578, 0.1801, 0.3578, 0.2346, 0.3033, 0.2346, 0.2488, 0.07115, 0.3033, 0.07115, 0.3033, 0.1256, 0.2488, 0.1256, 0.2488, 0.1256, 0.3033, 0.1256, 0.3033, 0.1801, 0.2488, 0.1801, 0.2488, 0.1801, 0.3033, 0.1801, 0.3033, 0.2346, 0.2488, 0.2346, 0.2488, 0.2346, 0.3033, 0.2346, 0.3033, 0.289, 0.2488, 0.289, 0.1944, 0.1801, 0.2488, 0.1801, 0.2488, 0.2346, 0.1944, 0.2346, 0.3033, 0.1801, 0.3578, 0.1801, 0.3578, 0.2346, 0.3033, 0.2346])
me_right_mid_arm.materials.append(mat_ledyba)
me_right_mid_arm.use_remesh_fix_poles = True
me_right_mid_arm.use_remesh_preserve_attributes = False
me_right_mid_arm.use_mirror_vertex_groups = False
me_right_mid_arm.update()
me_right_top_arm = bpy.data.meshes.new('Right Top Arm')
me_right_top_arm.from_pydata([(0.2743, -0.5951, 0.3941), (0.1982, -0.6748, 0.3001), (0.09734, 0.03135, 0.006211), (0.02118, -0.04838, -0.08779), (0.1558, -0.5781, 0.4757), (0.07966, -0.6578, 0.3817), (-0.02118, 0.04838, 0.08779), (-0.09734, -0.03135, -0.00621), (0.3787, -0.6968, 0.5962), (0.3381, -0.7937, 0.5575), (0.2141, -0.5176, 0.3197), (0.1736, -0.6145, 0.2811), (0.2871, -0.6837, 0.6592), (0.2465, -0.7805, 0.6205), (0.1226, -0.5044, 0.3828), (0.08204, -0.6013, 0.3441), (0.5672, -0.9346, 0.7685), (0.4328, -0.8657, 0.4495), (0.5862, -0.5885, 0.8353), (0.4519, -0.5196, 0.5163), (0.2413, -0.9428, 0.9039), (0.107, -0.8739, 0.5849), (0.2603, -0.5968, 0.9707), (0.126, -0.5278, 0.6517), (0.5017, -0.8013, 0.7743), (0.4069, -0.7526, 0.5491), (0.5151, -0.5569, 0.8215), (0.4203, -0.5083, 0.5962), (0.2716, -0.8071, 0.8699), (0.1768, -0.7584, 0.6447), (0.2851, -0.5627, 0.9171), (0.1902, -0.5141, 0.6918)], [], [(0, 1, 3, 2), (2, 3, 7, 6), (6, 7, 5, 4), (4, 5, 1, 0), (2, 6, 4, 0), (7, 3, 1, 5), (8, 9, 11, 10), (10, 11, 15, 14), (14, 15, 13, 12), (12, 13, 9, 8), (10, 14, 12, 8), (15, 11, 9, 13), (16, 17, 19, 18), (18, 19, 23, 22), (22, 23, 21, 20), (20, 21, 17, 16), (18, 22, 20, 16), (23, 19, 17, 21), (24, 25, 27, 26), (26, 27, 31, 30), (30, 31, 29, 28), (28, 29, 25, 24), (26, 30, 28, 24), (31, 27, 25, 29)])
_uv = me_right_top_arm.uv_layers.new(name='UVMap')
_uv.uv.foreach_set('vector', [0.06078, 0.1753, 0.08779, 0.1753, 0.08779, 0.2023, 0.06078, 0.2023, 0.06078, 0.2023, 0.08779, 0.2023, 0.08779, 0.2293, 0.06078, 0.2293, 0.06078, 0.2293, 0.08779, 0.2293, 0.08779, 0.2563, 0.06078, 0.2563, 0.06078, 0.2563, 0.08779, 0.2563, 0.08779, 0.2833, 0.06078, 0.2833, 0.03378, 0.2293, 0.06078, 0.2293, 0.06078, 0.2563, 0.03378, 0.2563, 0.08779, 0.2293, 0.1148, 0.2293, 0.1148, 0.2563, 0.08779, 0.2563, 0.06078, 0.1753, 0.08779, 0.1753, 0.08779, 0.2023, 0.06078, 0.2023, 0.06078, 0.2023, 0.08779, 0.2023, 0.08779, 0.2293, 0.06078, 0.2293, 0.06078, 0.2293, 0.08779, 0.2293, 0.08779, 0.2563, 0.06078, 0.2563, 0.06078, 0.2563, 0.08779, 0.2563, 0.08779, 0.2833, 0.06078, 0.2833, 0.03378, 0.2293, 0.06078, 0.2293, 0.06078, 0.2563, 0.03378, 0.2563, 0.08779, 0.2293, 0.1148, 0.2293, 0.1148, 0.2563, 0.08779, 0.2563, 0.2795, 0.142, 0.3071, 0.142, 0.3071, 0.1696, 0.2795, 0.1696, 0.2795, 0.1696, 0.3071, 0.1696, 0.3071, 0.1973, 0.2795, 0.1973, 0.2795, 0.1973, 0.3071, 0.1973, 0.3071, 0.225, 0.2795, 0.225, 0.2795, 0.225, 0.3071, 0.225, 0.3071, 0.2527, 0.2795, 0.2527, 0.2518, 0.1973, 0.2795, 0.1973, 0.2795, 0.225, 0.2518, 0.225, 0.3071, 0.1973, 0.3348, 0.1973, 0.3348, 0.225, 0.3071, 0.225, 0.2795, 0.142, 0.3071, 0.142, 0.3071, 0.1696, 0.2795, 0.1696, 0.2795, 0.1696, 0.3071, 0.1696, 0.3071, 0.1973, 0.2795, 0.1973, 0.2795, 0.1973, 0.3071, 0.1973, 0.3071, 0.225, 0.2795, 0.225, 0.2795, 0.225, 0.3071, 0.225, 0.3071, 0.2527, 0.2795, 0.2527, 0.2518, 0.1973, 0.2795, 0.1973, 0.2795, 0.225, 0.2518, 0.225, 0.3071, 0.1973, 0.3348, 0.1973, 0.3348, 0.225, 0.3071, 0.225])
me_right_top_arm.materials.append(mat_ledyba)
me_right_top_arm.use_remesh_fix_poles = True
me_right_top_arm.use_remesh_preserve_attributes = False
me_right_top_arm.use_mirror_vertex_groups = False
me_right_top_arm.update()
me_right_wing = bpy.data.meshes.new('Right Wing')
me_right_wing.from_pydata([(-1.049, -1.117, -0.8038), (-1.087, -1.117, -0.7522), (-1.375, -0.1374, -1.041), (-1.413, -0.1374, -0.9899), (0.07249, -0.1953, 0.03708), (0.05751, -0.1953, 0.05764), (-0.05751, 0.1953, -0.05764), (-0.07249, 0.1953, -0.03708), (-1.514, -0.48, -1.123), (-1.345, -0.9864, -1.0), (-1.364, -0.9864, -0.9736), (-1.533, -0.48, -1.096)], [], [(1, 3, 11, 10), (2, 3, 7, 6), (6, 7, 5, 4), (4, 5, 1, 0), (2, 6, 4, 0), (7, 3, 1, 5), (9, 10, 11, 8), (2, 0, 9, 8), (3, 2, 8, 11), (0, 1, 10, 9)])
_uv = me_right_wing.uv_layers.new(name='UVMap')
_uv.uv.foreach_set('vector', [0.3643, 0.2454, 0.3643, 0.2096, 0.3643, 0.2096, 0.3643, 0.2454, 0.2926, 0.1738, 0.3284, 0.1738, 0.3284, 0.2096, 0.2926, 0.2096, 0.2926, 0.2096, 0.3284, 0.2096, 0.3284, 0.2454, 0.2926, 0.2454, 0.2926, 0.2454, 0.3284, 0.2454, 0.3284, 0.2813, 0.2926, 0.2813, 0.2568, 0.2096, 0.2926, 0.2096, 0.2926, 0.2454, 0.2568, 0.2454, 0.3284, 0.2096, 0.3643, 0.2096, 0.3643, 0.2454, 0.3284, 0.2454, 0.2926, 0.138, 0.3284, 0.138, 0.3284, 0.1738, 0.2926, 0.1738, 0.2568, 0.2096, 0.2568, 0.2454, 0.2568, 0.2454, 0.2568, 0.2096, 0.3284, 0.1738, 0.2926, 0.1738, 0.2926, 0.1738, 0.3284, 0.1738, 0.2926, 0.2813, 0.3284, 0.2813, 0.3284, 0.2813, 0.2926, 0.2813])
me_right_wing.materials.append(mat_ledyba)
me_right_wing.materials.append(mat_face)
me_right_wing.use_remesh_fix_poles = True
me_right_wing.use_remesh_preserve_attributes = False
me_right_wing.use_mirror_vertex_groups = False
me_right_wing.update()
me_left_wing = bpy.data.meshes.new('Left Wing')
me_left_wing.from_pydata([(-1.379, 0.07045, -1.044), (-1.416, 0.07045, -0.9922), (-1.083, 1.065, -0.8287), (-1.121, 1.065, -0.7771), (-0.05135, -0.1982, -0.05315), (-0.06633, -0.1982, -0.03259), (0.06633, 0.1982, 0.03259), (0.05135, 0.1982, 0.05315), (-1.375, 0.9207, -1.022), (-1.527, 0.4067, -1.133), (-1.547, 0.4067, -1.107), (-1.394, 0.9207, -0.9954)], [], [(1, 3, 11, 10), (2, 3, 7, 6), (6, 7, 5, 4), (4, 5, 1, 0), (2, 6, 4, 0), (7, 3, 1, 5), (9, 10, 11, 8), (2, 0, 9, 8), (3, 2, 8, 11), (0, 1, 10, 9)])
_uv = me_left_wing.uv_layers.new(name='UVMap')
_uv.uv.foreach_set('vector', [0.3423, 0.2136, 0.3423, 0.1826, 0.3423, 0.1826, 0.3423, 0.2136, 0.2802, 0.1515, 0.3113, 0.1515, 0.3113, 0.1826, 0.2802, 0.1826, 0.2802, 0.1826, 0.3113, 0.1826, 0.3113, 0.2136, 0.2802, 0.2136, 0.2802, 0.2136, 0.3113, 0.2136, 0.3113, 0.2446, 0.2802, 0.2446, 0.2492, 0.1826, 0.2802, 0.1826, 0.2802, 0.2136, 0.2492, 0.2136, 0.3113, 0.1826, 0.3423, 0.1826, 0.3423, 0.2136, 0.3113, 0.2136, 0.2802, 0.1205, 0.3113, 0.1205, 0.3113, 0.1515, 0.2802, 0.1515, 0.2492, 0.1826, 0.2492, 0.2136, 0.2492, 0.2136, 0.2492, 0.1826, 0.3113, 0.1515, 0.2802, 0.1515, 0.2802, 0.1515, 0.3113, 0.1515, 0.2802, 0.2446, 0.3113, 0.2446, 0.3113, 0.2446, 0.2802, 0.2446])
me_left_wing.materials.append(mat_ledyba)
me_left_wing.use_remesh_fix_poles = True
me_left_wing.use_remesh_preserve_attributes = False
me_left_wing.use_mirror_vertex_groups = False
me_left_wing.update()
me_eyes = bpy.data.meshes.new('Eyes')
me_eyes.from_pydata([(-0.1125, -0.7606, -0.2299), (-0.1125, -0.7606, 0.2299), (-0.1125, -0.3009, -0.2299), (-0.1125, -0.3009, 0.2299), (0.1125, -0.7606, -0.2299), (0.1125, -0.7606, 0.2299), (0.1125, -0.3009, -0.2299), (0.1125, -0.3009, 0.2299), (-0.1125, 0.3009, -0.2299), (-0.1125, 0.3009, 0.2299), (-0.1125, 0.7606, -0.2299), (-0.1125, 0.7606, 0.2299), (0.1125, 0.3009, -0.2299), (0.1125, 0.3009, 0.2299), (0.1125, 0.7606, -0.2299), (0.1125, 0.7606, 0.2299)], [], [(0, 1, 3, 2), (2, 3, 7, 6), (6, 7, 5, 4), (4, 5, 1, 0), (2, 6, 4, 0), (7, 3, 1, 5), (8, 9, 11, 10), (10, 11, 15, 14), (14, 15, 13, 12), (12, 13, 9, 8), (10, 14, 12, 8), (15, 11, 9, 13)])
_uv = me_eyes.uv_layers.new(name='UVMap')
_uv.uv.foreach_set('vector', [0.7325, 0.7263, 0.7851, 0.7263, 0.7851, 0.7789, 0.7325, 0.7789, 0.7325, 0.7789, 0.7851, 0.7789, 0.7851, 0.8315, 0.7325, 0.8315, 7.069e-05, 7.069e-05, 7.069e-05, 0.9999, 0.5, 0.9999, 0.5, 7.069e-05, 0.7325, 0.8841, 0.7851, 0.8841, 0.7851, 0.9367, 0.7325, 0.9367, 0.6799, 0.8315, 0.7325, 0.8315, 0.7325, 0.8841, 0.6799, 0.8841, 0.7851, 0.8315, 0.8376, 0.8315, 0.8376, 0.8841, 0.7851, 0.8841, 0.7412, 0.7207, 0.7925, 0.7207, 0.7925, 0.7721, 0.7412, 0.7721, 0.7412, 0.7721, 0.7925, 0.7721, 0.7925, 0.8234, 0.7412, 0.8234, 0.5, -9.298e-06, 0.5, 0.9998, 0.0001108, 1.0, 3.055e-05, 0.000151, 0.7412, 0.8748, 0.7925, 0.8748, 0.7925, 0.9262, 0.7412, 0.9262, 0.6898, 0.8234, 0.7412, 0.8234, 0.7412, 0.8748, 0.6898, 0.8748, 0.7925, 0.8234, 0.8439, 0.8234, 0.8439, 0.8748, 0.7925, 0.8748])
me_eyes.materials.append(mat_face)
me_eyes.use_remesh_fix_poles = True
me_eyes.use_remesh_preserve_attributes = False
me_eyes.use_mirror_vertex_groups = False
me_eyes.update()

# ---- objects
ob_body = bpy.data.objects.new('Body', me_body)
ob_left_shell = bpy.data.objects.new('Left Shell', me_left_shell)
ob_head = bpy.data.objects.new('Head', me_head)
ob_right_shell = bpy.data.objects.new('Right Shell', me_right_shell)
ob_left_leg = bpy.data.objects.new('Left Leg', me_left_leg)
ob_left_mid_arm = bpy.data.objects.new('Left Mid Arm', me_left_mid_arm)
ob_left_top_arm = bpy.data.objects.new('Left Top Arm', me_left_top_arm)
ob_right_leg = bpy.data.objects.new('Right Leg', me_right_leg)
ob_right_mid_arm = bpy.data.objects.new('Right Mid Arm', me_right_mid_arm)
ob_right_top_arm = bpy.data.objects.new('Right Top Arm', me_right_top_arm)
ob_right_wing = bpy.data.objects.new('Right Wing', me_right_wing)
ob_left_wing = bpy.data.objects.new('Left Wing', me_left_wing)
ob_eyes = bpy.data.objects.new('Eyes', me_eyes)

# ---- transforms, parenting, visibility, modifiers, constraints
ob_body.location = (-0.1163, 0.001452, 1.578)
ob_body.lineart.crease_threshold = 0.0
ob_left_shell.parent = ob_body
ob_left_shell.matrix_parent_inverse = Matrix(((1.0, -0.0, 0.0, 0.1163), (-0.0, 1.0, -0.0, -0.001452), (0.0, 0.0, 1.0, -1.578), (-0.0, 0.0, -0.0, 1.0)))
ob_left_shell.location = (-0.6015, 0.3397, 2.505)
ob_left_shell.rotation_euler = (0.0, -0.0, 1.571)
ob_left_shell.lineart.crease_threshold = 0.0
ob_head.parent = ob_body
ob_head.matrix_parent_inverse = Matrix(((1.0, -0.0, 0.0, 0.1163), (-0.0, 1.0, -0.0, -0.001452), (0.0, 0.0, 1.0, -1.578), (-0.0, 0.0, -0.0, 1.0)))
ob_head.location = (-0.1148, 0.4164, 2.559)
ob_head.rotation_euler = (0.0, -0.0, 1.571)
ob_head.lineart.crease_threshold = 0.0
ob_right_shell.parent = ob_body
ob_right_shell.matrix_parent_inverse = Matrix(((1.0, -0.0, 0.0, 0.1163), (-0.0, 1.0, -0.0, -0.001452), (0.0, 0.0, 1.0, -1.578), (-0.0, 0.0, -0.0, 1.0)))
ob_right_shell.location = (0.3843, 0.3398, 2.478)
ob_right_shell.rotation_euler = (0.0, -0.0, 1.571)
ob_right_shell.lineart.crease_threshold = 0.0
ob_left_leg.parent = ob_body
ob_left_leg.matrix_parent_inverse = Matrix(((1.0, -0.0, 0.0, 0.1163), (-0.0, 1.0, -0.0, -0.001452), (0.0, 0.0, 1.0, -1.578), (-0.0, 0.0, -0.0, 1.0)))
ob_left_leg.location = (-0.5869, 0.2809, 1.182)
ob_left_leg.rotation_euler = (0.0, -0.0, 1.571)
ob_left_leg.lineart.crease_threshold = 0.0
ob_left_mid_arm.parent = ob_body
ob_left_mid_arm.matrix_parent_inverse = Matrix(((1.0, -0.0, 0.0, 0.1163), (-0.0, 1.0, -0.0, -0.001452), (0.0, 0.0, 1.0, -1.578), (-0.0, 0.0, -0.0, 1.0)))
ob_left_mid_arm.location = (-0.5959, 0.2152, 1.203)
ob_left_mid_arm.rotation_euler = (0.0, -0.0, 1.571)
ob_left_mid_arm.lineart.crease_threshold = 0.0
ob_left_top_arm.parent = ob_body
ob_left_top_arm.matrix_parent_inverse = Matrix(((1.0, -0.0, 0.0, 0.1163), (-0.0, 1.0, -0.0, -0.001452), (0.0, 0.0, 1.0, -1.578), (-0.0, 0.0, -0.0, 1.0)))
ob_left_top_arm.location = (-0.6252, 0.5549, 1.506)
ob_left_top_arm.rotation_euler = (0.0, -0.0, 1.571)
ob_left_top_arm.lineart.crease_threshold = 0.0
ob_right_leg.parent = ob_body
ob_right_leg.matrix_parent_inverse = Matrix(((1.0, -0.0, 0.0, 0.1163), (-0.0, 1.0, -0.0, -0.001452), (0.0, 0.0, 1.0, -1.578), (-0.0, 0.0, -0.0, 1.0)))
ob_right_leg.location = (0.3689, 0.3115, 1.182)
ob_right_leg.rotation_euler = (0.0, -0.0, 1.571)
ob_right_leg.lineart.crease_threshold = 0.0
ob_right_mid_arm.parent = ob_body
ob_right_mid_arm.matrix_parent_inverse = Matrix(((1.0, -0.0, 0.0, 0.1163), (-0.0, 1.0, -0.0, -0.001452), (0.0, 0.0, 1.0, -1.578), (-0.0, 0.0, -0.0, 1.0)))
ob_right_mid_arm.location = (0.3401, 0.2738, 1.222)
ob_right_mid_arm.rotation_euler = (0.0, -0.0, 1.571)
ob_right_mid_arm.lineart.crease_threshold = 0.0
ob_right_top_arm.parent = ob_body
ob_right_top_arm.matrix_parent_inverse = Matrix(((1.0, -0.0, 0.0, 0.1163), (-0.0, 1.0, -0.0, -0.001452), (0.0, 0.0, 1.0, -1.578), (-0.0, 0.0, -0.0, 1.0)))
ob_right_top_arm.location = (0.4814, 0.5105, 1.529)
ob_right_top_arm.rotation_euler = (0.0, -0.0, 1.571)
ob_right_top_arm.lineart.crease_threshold = 0.0
ob_right_wing.parent = ob_body
ob_right_wing.matrix_parent_inverse = Matrix(((1.0, -0.0, 0.0, 0.1163), (-0.0, 1.0, -0.0, -0.001452), (0.0, 0.0, 1.0, -1.578), (-0.0, 0.0, -0.0, 1.0)))
ob_right_wing.location = (0.01384, -0.377, 2.104)
ob_right_wing.rotation_euler = (0.0, -0.0, 1.571)
ob_right_wing.lineart.crease_threshold = 0.0
ob_left_wing.parent = ob_body
ob_left_wing.matrix_parent_inverse = Matrix(((1.0, -0.0, 0.0, 0.1163), (-0.0, 1.0, -0.0, -0.001452), (0.0, 0.0, 1.0, -1.578), (-0.0, 0.0, -0.0, 1.0)))
ob_left_wing.location = (-0.3886, -0.3634, 2.114)
ob_left_wing.rotation_euler = (0.0, -0.0, 1.571)
ob_left_wing.lineart.crease_threshold = 0.0
ob_eyes.parent = ob_head
ob_eyes.matrix_parent_inverse = Matrix(((1.0, -0.0, 0.0, -0.2987), (-0.0, 1.0, -0.0, 0.0), (0.0, -0.0, 1.0, -2.559), (-0.0, 0.0, -0.0, 1.0)))
ob_eyes.location = (1.102, 0.02034, 2.776)
ob_eyes.lineart.crease_threshold = 0.0

# ---- collection membership
col_collection.objects.link(ob_body)
col_collection.objects.link(ob_left_shell)
col_collection.objects.link(ob_head)
col_collection.objects.link(ob_right_shell)
col_collection.objects.link(ob_left_leg)
col_collection.objects.link(ob_left_mid_arm)
col_collection.objects.link(ob_left_top_arm)
col_collection.objects.link(ob_right_leg)
col_collection.objects.link(ob_right_mid_arm)
col_collection.objects.link(ob_right_top_arm)
col_collection.objects.link(ob_right_wing)
col_collection.objects.link(ob_left_wing)
col_collection.objects.link(ob_eyes)

# ---- scene / render settings (as saved in the file)
scene.frame_start = 1; scene.frame_end = 250; scene.frame_set(1)
scene.render.engine = 'BLENDER_EEVEE_NEXT'
scene.cycles.use_denoising = False
scene.cycles.samples = 128
scene.cycles.sampling_pattern = 'TABULATED_SOBOL'
scene.cycles.use_adaptive_sampling = False
scene.cycles.use_light_tree = False
scene.view_settings.view_transform = 'Filmic'
bpy.context.view_layer.update()

# ---- added for rendering (the .blend has no active camera and no usable light): camera, sun
cam_auto = bpy.data.cameras.new('AutoCamera')
cam_auto.lens = 50.0
cam_auto.sensor_width = 36.0
cam_auto.clip_end = 1000.0
ob_auto_camera = bpy.data.objects.new('AutoCamera', cam_auto)
scene.collection.objects.link(ob_auto_camera)
ob_auto_camera.location = (5.47479, -7.01263, 6.56938)
ob_auto_camera.rotation_euler = (1.09748, -7.21219e-08, 0.694738)
scene.camera = ob_auto_camera
light_auto_sun = bpy.data.lights.new('AutoSun', 'SUN')
light_auto_sun.energy = 3.0
light_auto_sun.angle = 0.0523599
ob_auto_sun = bpy.data.objects.new('AutoSun', light_auto_sun)
scene.collection.objects.link(ob_auto_sun)
ob_auto_sun.rotation_euler = (0.872665, 0.174533, 0.523599)
bpy.context.view_layer.update()
